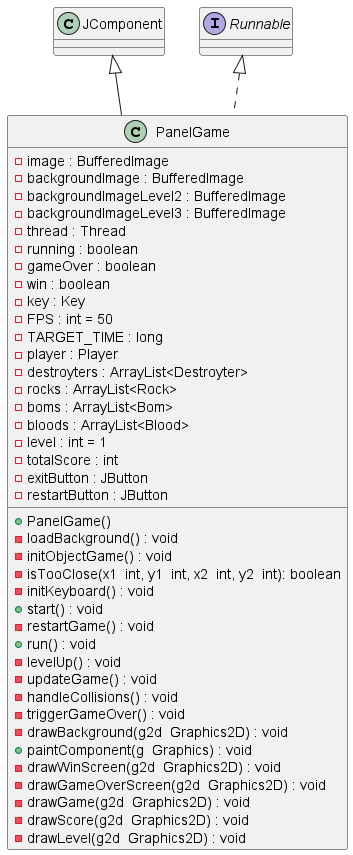

The diagram above was rendered by PlantUML. Its source (embedded in the PNG):
@startuml
class PanelGame extends JComponent implements Runnable {
- image : BufferedImage 
- backgroundImage : BufferedImage 
- backgroundImageLevel2 : BufferedImage 
- backgroundImageLevel3 : BufferedImage 
- thread : Thread 
- running : boolean 
- gameOver : boolean 
- win : boolean 
- key : Key 
- FPS : int = 50 
- TARGET_TIME : long 
- player : Player 
- destroyters : ArrayList<Destroyter>
- rocks : ArrayList<Rock> 
- boms : ArrayList<Bom> 
- bloods : ArrayList<Blood> 
- level : int = 1 
- totalScore : int 
- exitButton : JButton 
- restartButton : JButton

+ PanelGame() 
- loadBackground() : void 
- initObjectGame() : void 
- isTooClose(x1  int, y1  int, x2  int, y2  int): boolean 
- initKeyboard() : void 
+ start() : void 
- restartGame() : void 
+ run() : void 
- levelUp() : void 
- updateGame() : void 
- handleCollisions() : void 
- triggerGameOver() : void 
- drawBackground(g2d  Graphics2D) : void 
+ paintComponent(g  Graphics) : void 
- drawWinScreen(g2d  Graphics2D) : void 
- drawGameOverScreen(g2d  Graphics2D) : void 
- drawGame(g2d  Graphics2D) : void 
- drawScore(g2d  Graphics2D) : void 
- drawLevel(g2d  Graphics2D) : void
}
@enduml